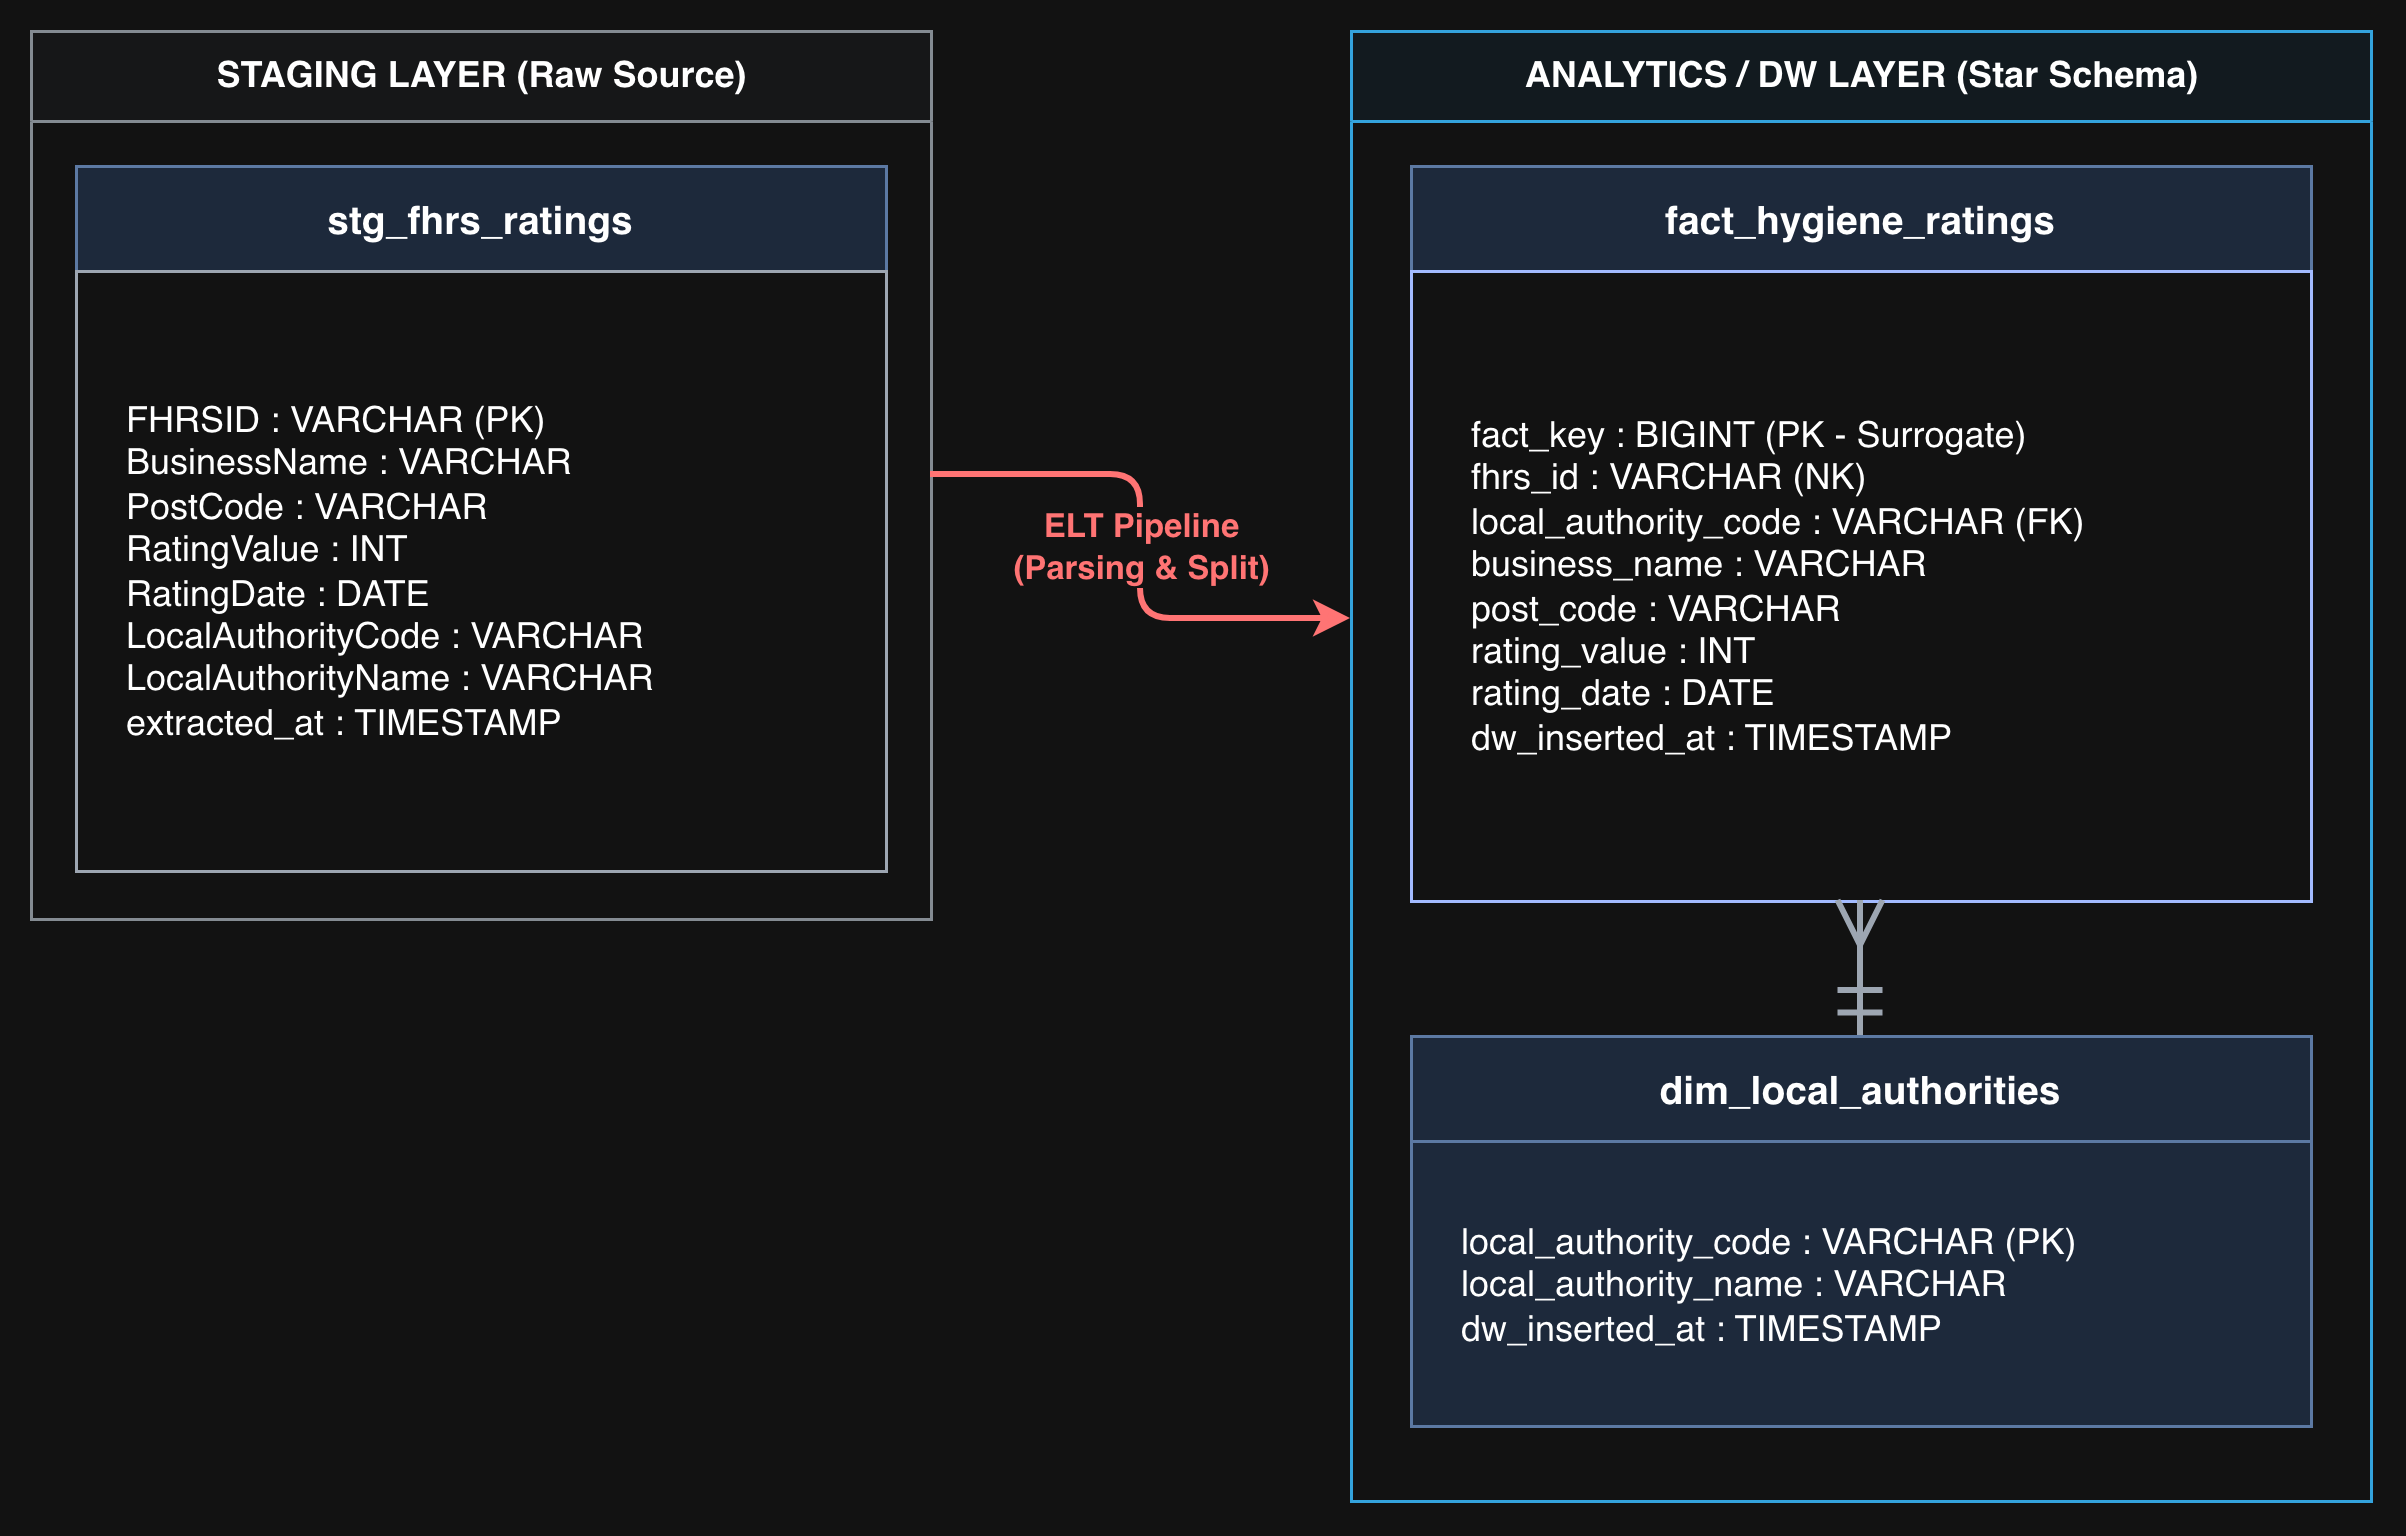

The diagram above was exported from draw.io. Its source (the exported page's mxGraphModel, read from the mxfile embedded in the PNG):
<mxGraphModel dx="996" dy="766" grid="0" gridSize="10" guides="1" tooltips="1" connect="1" arrows="1" fold="1" page="0" pageScale="1" pageWidth="827" pageHeight="1169" math="0" shadow="0">
  <root>
    <mxCell id="0" />
    <mxCell id="1" parent="0" />
    <mxCell id="group_stg" parent="1" style="swimlane;html=1;startSize=30;horizontal=1;container=1;collapsible=0;strokeColor=#6c757d;fillColor=#f8f9fa;fontSize=12;fontStyle=1;align=center;" value="STAGING LAYER (Raw Source)" vertex="1">
      <mxGeometry height="296" width="300" x="40" y="40" as="geometry" />
    </mxCell>
    <mxCell id="tbl_stg_hdr" parent="group_stg" style="rounded=0;whiteSpace=wrap;html=1;fontStyle=1;fontSize=13;align=center;fillColor=#dae8fc;strokeColor=#6c8ebf;" value="stg_fhrs_ratings" vertex="1">
      <mxGeometry height="35" width="270" x="15" y="45" as="geometry" />
    </mxCell>
    <mxCell id="tbl_stg_cols" parent="group_stg" style="rounded=0;whiteSpace=wrap;html=1;fillColor=#ffffff;strokeColor=#4B5563;fontSize=12;align=left;spacingLeft=15;lineHeight=1.5;" value="FHRSID : VARCHAR (PK)&lt;br&gt;BusinessName : VARCHAR&lt;div&gt;PostCode : VARCHAR&lt;br&gt;&lt;div&gt;RatingValue : INT&lt;br&gt;RatingDate : DATE&lt;br&gt;LocalAuthorityCode : VARCHAR&lt;br&gt;&lt;/div&gt;&lt;div&gt;LocalAuthorityName : VARCHAR&lt;/div&gt;&lt;div&gt;extracted_at&amp;nbsp;:&amp;nbsp;&lt;span style=&quot;background-color: transparent; color: light-dark(rgb(0, 0, 0), rgb(255, 255, 255));&quot;&gt;TIMESTAMP&lt;/span&gt;&lt;/div&gt;&lt;/div&gt;" vertex="1">
      <mxGeometry height="200" width="270" x="15" y="80" as="geometry" />
    </mxCell>
    <mxCell id="group_dw" parent="1" style="swimlane;html=1;startSize=30;horizontal=1;container=1;collapsible=0;strokeColor=#0284c7;fillColor=#f0f9ff;fontSize=12;fontStyle=1;align=center;" value="ANALYTICS / DW LAYER (Star Schema)" vertex="1">
      <mxGeometry height="490" width="340" x="480" y="40" as="geometry" />
    </mxCell>
    <mxCell id="tbl_fact_hdr" parent="group_dw" style="rounded=0;whiteSpace=wrap;html=1;fillColor=#dae8fc;fontStyle=1;fontSize=13;align=center;strokeColor=#6c8ebf;" value="fact_hygiene_ratings" vertex="1">
      <mxGeometry height="35" width="300" x="20" y="45" as="geometry" />
    </mxCell>
    <mxCell id="tbl_fact_cols" parent="group_dw" style="rounded=0;whiteSpace=wrap;html=1;fillColor=#ffffff;strokeColor=#1E3A8A;fontSize=12;align=left;spacingLeft=15;lineHeight=1.5;" value="&amp;nbsp;fact_key : BIGINT (PK - Surrogate)&lt;br&gt;&amp;nbsp;fhrs_id : VARCHAR (NK)&lt;br&gt;&amp;nbsp;local_authority_code : VARCHAR (FK)&lt;br&gt;&amp;nbsp;business_name : VARCHAR&lt;div&gt;&amp;nbsp;post_code : VARCHAR&lt;br&gt;&amp;nbsp;rating_value : INT&lt;br&gt;&amp;nbsp;rating_date : DATE&lt;br&gt;&amp;nbsp;dw_inserted_at : TIMESTAMP&lt;/div&gt;" vertex="1">
      <mxGeometry height="210" width="300" x="20" y="80" as="geometry" />
    </mxCell>
    <mxCell id="tbl_dim_hdr" parent="group_dw" style="rounded=0;whiteSpace=wrap;html=1;fillColor=#dae8fc;fontStyle=1;fontSize=13;align=center;strokeColor=#6c8ebf;" value="dim_local_authorities" vertex="1">
      <mxGeometry height="35" width="300" x="20" y="335" as="geometry" />
    </mxCell>
    <mxCell id="tbl_dim_cols" parent="group_dw" style="rounded=0;whiteSpace=wrap;html=1;fillColor=#dae8fc;strokeColor=#6c8ebf;fontSize=12;align=left;spacingLeft=15;lineHeight=1.5;" value="local_authority_code : VARCHAR (PK)&lt;br&gt;local_authority_name : VARCHAR&lt;br&gt;dw_inserted_at : TIMESTAMP" vertex="1">
      <mxGeometry height="95" width="300" x="20" y="370" as="geometry" />
    </mxCell>
    <mxCell id="edge_rel" edge="1" parent="group_dw" source="tbl_fact_cols" style="edgeStyle=orthogonalEdgeStyle;fontSize=12;html=1;endArrow=ERmandOne;startArrow=ERmany;endSize=12;startSize=12;rounded=1;strokeWidth=2;strokeColor=#4B5563;exitX=0.5;exitY=1;exitDx=0;exitDy=0;entryX=0.5;entryY=0;entryDx=0;entryDy=0;" target="tbl_dim_hdr" value="">
      <mxGeometry relative="1" width="100" as="geometry">
        <mxPoint x="150" y="260" as="sourcePoint" />
        <mxPoint x="150" y="290" as="targetPoint" />
      </mxGeometry>
    </mxCell>
    <mxCell id="edge_etl" edge="1" parent="1" source="group_stg" style="rounded=1;orthogonalLoop=1;jettySize=auto;html=1;exitX=1;exitY=0.5;exitDx=0;exitDy=0;entryX=0;entryY=0.4;entryDx=0;entryDy=0;strokeWidth=2;strokeColor=#EF4444;labelBackgroundColor=#FFFFFF;fontSize=11;fontColor=#EF4444;fontStyle=1;edgeStyle=orthogonalEdgeStyle;" target="group_dw" value="ELT Pipeline&#10;(Parsing &amp; Split)">
      <mxGeometry relative="1" as="geometry" />
    </mxCell>
  </root>
</mxGraphModel>